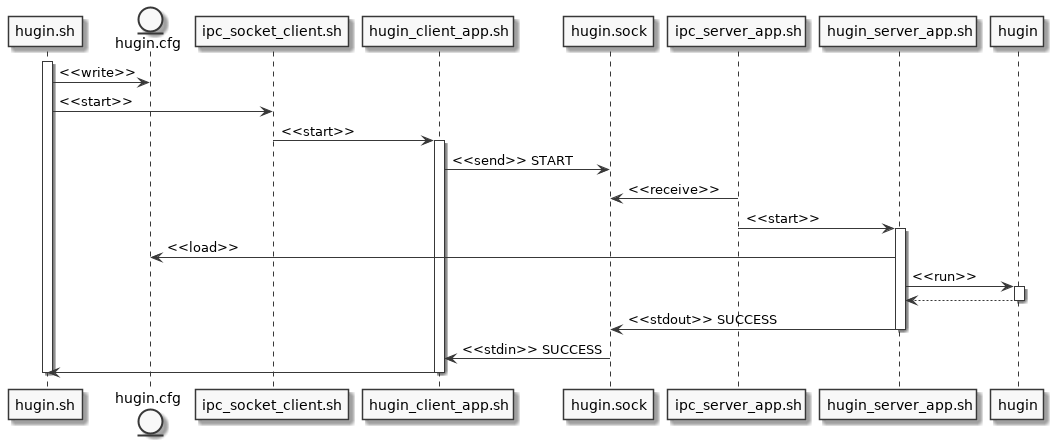

The diagram above was rendered by PlantUML. Its source (embedded in the PNG):
@startumlsc_modern
skinparam monochrome true
skinparam componentStyle uml2

participant hugin.sh

entity hugin.cfg

activate hugin.sh

hugin.sh -> hugin.cfg: <<write>>

hugin.sh -> ipc_socket_client.sh: <<start>>
ipc_socket_client.sh -> hugin_client_app.sh: <<start>>
activate hugin_client_app.sh

hugin_client_app.sh -> hugin.sock: <<send>> START
ipc_server_app.sh -> hugin.sock: <<receive>>
ipc_server_app.sh -> hugin_server_app.sh: <<start>>
activate hugin_server_app.sh

hugin_server_app.sh -> hugin.cfg: <<load>>
hugin_server_app.sh -> hugin: <<run>>

activate hugin
hugin --> hugin_server_app.sh
deactivate hugin

hugin_server_app.sh -> hugin.sock: <<stdout>> SUCCESS
deactivate hugin_server_app.sh

hugin.sock -> hugin_client_app.sh: <<stdin>> SUCCESS
hugin_client_app.sh -> hugin.sh

deactivate hugin.sh

deactivate hugin_client_app.sh

@enduml